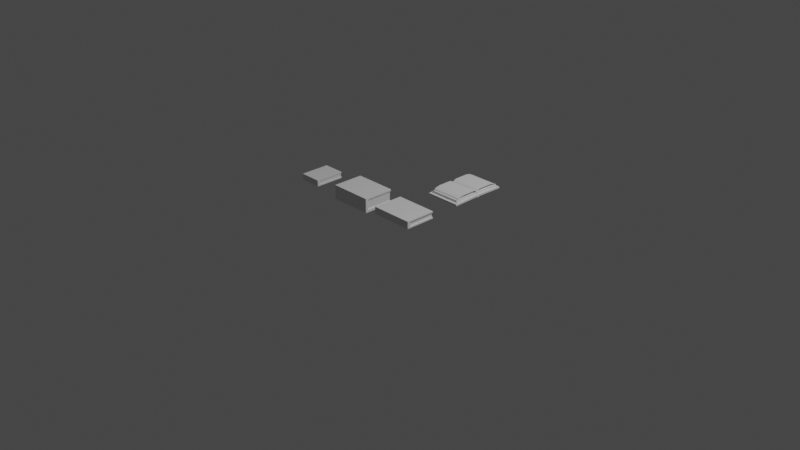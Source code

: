 # Source: Books.blend  (saved by Blender 3.6.11; exported with 4.5.12 LTS)
import bpy
from mathutils import Matrix  # noqa: F401  (used for matrix-valued properties, if any)

bpy.ops.wm.read_factory_settings(use_empty=True)
scene = bpy.context.scene
scene.name = 'Scene'

# ---- collections
col_collection = bpy.data.collections.new('Collection'); scene.collection.children.link(col_collection)

# ---- materials (node trees are filled in below, after node groups)
mat_material = bpy.data.materials.new('Material')
mat_material.alpha_threshold = 0.0
mat_material.use_transparent_shadow = False
mat_material.roughness = 0.5
mat_material.line_color = (0.0, 0.0, 0.0, 1.0)

# ---- material node trees
mat_material.use_nodes = True; mat_material.node_tree.nodes.clear()
_N = mat_material.node_tree.nodes; _L = mat_material.node_tree.links
n0 = _N.new('ShaderNodeOutputMaterial'); n0.name = 'Material Output'; n0.location = (300, 300)
n1 = _N.new('ShaderNodeBsdfPrincipled'); n1.name = 'Principled BSDF'; n1.location = (10, 300)
n1.distribution = 'GGX'
n1.subsurface_method = 'RANDOM_WALK_SKIN'
n1.inputs[3].default_value = 1.45
n1.inputs[27].default_value = (0.0, 0.0, 0.0, 1.0)
n1.inputs[28].default_value = 1.0
_L.new(n1.outputs[0], n0.inputs[0])
n0.is_active_output = True

# ---- world
world_world = bpy.data.worlds.new('World'); scene.world = world_world
world_world.use_nodes = True; world_world.node_tree.nodes.clear()
_N = world_world.node_tree.nodes; _L = world_world.node_tree.links
n0 = _N.new('ShaderNodeOutputWorld'); n0.name = 'World Output'; n0.location = (300, 300)
n1 = _N.new('ShaderNodeBackground'); n1.name = 'Background'; n1.location = (10, 300)
n1.inputs[0].default_value = (0.05088, 0.05088, 0.05088, 1.0)
_L.new(n1.outputs[0], n0.inputs[0])
n0.is_active_output = True
world_world.color = (0.05088, 0.05088, 0.05088)
world_world.use_sun_shadow = False
world_world.sun_shadow_jitter_overblur = 0.0

# ---- cameras
cam_camera = bpy.data.cameras.new('Camera')
cam_camera.clip_end = 100.0
cam_camera.ortho_scale = 7.314

# ---- lights
light_light = bpy.data.lights.new('Light', 'POINT')
light_light.transmission_factor = 0.0
light_light.energy = 1000.0
light_light.shadow_soft_size = 0.1
light_light.shadow_maximum_resolution = 0.006
light_light.use_absolute_resolution = True

# ---- meshes
me_cube = bpy.data.meshes.new('Cube')
me_cube.from_pydata([(0.954, 0.9794, 0.1053), (1.0, 1.0, 0.02553), (1.0, -0.4594, 0.1341), (1.0, -0.4594, 0.02553), (-0.9693, 0.945, 0.1053), (-1.0, 1.0, 0.02553), (-1.0, -0.4594, 0.02553), (1.0, -0.4594, 0.2643), (0.954, 0.9793, 0.2885), (-0.9693, 0.945, 0.2885), (1.0, -0.4594, 0.3684), (-1.0, -0.4594, 0.3684), (1.0, 1.0, 0.3684), (-1.0, 1.0, 0.3684), (-1.0, -0.4594, 0.07982), (-0.9693, 0.945, 0.1052), (-0.9693, 0.945, 0.2887), (-1.0, -0.4594, 0.3163), (-0.9693, -0.302, 0.2887), (-0.9693, -0.302, 0.1052), (0.954, -0.3001, 0.107), (0.954, -0.3001, 0.2862), (-1.0, 1.0, 0.09615), (1.0, 1.0, 0.09615), (-1.0, 1.0, 0.303), (1.0, 1.0, 0.303), (-1.0, 1.0, 0.096), (-1.0, 1.0, 0.3032), (-1.0, -0.343, 0.3032), (-1.0, -0.343, 0.096), (1.0, -0.3278, 0.09794), (1.0, -0.3278, 0.3006)], [], [(14, 17, 28, 29), (2, 7, 10, 11, 17, 14, 6, 3), (5, 1, 3, 6), (1, 23, 30, 2, 3), (5, 26, 22, 23, 1), (25, 24, 27, 13, 12), (0, 4, 9, 8), (12, 13, 11, 10), (7, 31, 25, 12, 10), (6, 14, 29, 26, 5), (18, 16, 9, 4, 15, 19), (27, 28, 17, 11, 13), (20, 0, 8, 21), (2, 30, 31, 7), (4, 0, 23, 22), (8, 9, 24, 25), (15, 4, 22, 26), (9, 16, 27, 24), (16, 18, 28, 27), (19, 15, 26, 29), (18, 19, 29, 28), (0, 20, 30, 23), (21, 8, 25, 31), (20, 21, 31, 30)])
_uv = me_cube.uv_layers.new(name='UVMap')
_uv.uv.foreach_set('vector', [0.5, 0.0, 0.625, 0.0, 0.625, 0.125, 0.5, 0.125, 0.625, 0.75, 0.625, 0.75, 0.625, 0.75, 0.625, 1.0, 0.625, 1.0, 0.5, 1.0, 0.375, 1.0, 0.375, 0.75, 0.125, 0.5, 0.375, 0.5, 0.375, 0.75, 0.125, 0.75, 0.375, 0.5, 0.625, 0.5, 0.625, 0.625, 0.625, 0.75, 0.375, 0.75, 0.375, 0.25, 0.5, 0.25, 0.625, 0.25, 0.625, 0.5, 0.375, 0.5, 0.625, 0.5, 0.625, 0.25, 0.625, 0.25, 0.625, 0.25, 0.625, 0.5, 0.625, 0.5, 0.5665, 0.2467, 0.6177, 0.2467, 0.625, 0.5, 0.625, 0.5, 0.875, 0.5, 0.875, 0.75, 0.625, 0.75, 0.625, 0.75, 0.625, 0.625, 0.625, 0.5, 0.625, 0.5, 0.625, 0.75, 0.375, 0.0, 0.5, 0.0, 0.5, 0.125, 0.5, 0.25, 0.375, 0.25, 0.6063, 0.1283, 0.6178, 0.2467, 0.6177, 0.2467, 0.5665, 0.2467, 0.5657, 0.2467, 0.5189, 0.1283, 0.625, 0.25, 0.625, 0.125, 0.625, 0.0, 0.625, 0.0, 0.625, 0.25, 0.625, 0.6217, 0.625, 0.5, 0.625, 0.5, 0.625, 0.6217, 0.625, 0.75, 0.625, 0.625, 0.625, 0.625, 0.625, 0.75, 0.5665, 0.2467, 0.625, 0.5, 0.625, 0.5, 0.625, 0.25, 0.625, 0.5, 0.6177, 0.2467, 0.625, 0.25, 0.625, 0.5, 0.5657, 0.2467, 0.5665, 0.2467, 0.625, 0.25, 0.5, 0.25, 0.6177, 0.2467, 0.6178, 0.2467, 0.625, 0.25, 0.625, 0.25, 0.6178, 0.2467, 0.6063, 0.1283, 0.625, 0.125, 0.625, 0.25, 0.5189, 0.1283, 0.5657, 0.2467, 0.5, 0.25, 0.5, 0.125, 0.6063, 0.1283, 0.5189, 0.1283, 0.5, 0.125, 0.625, 0.125, 0.625, 0.5, 0.625, 0.6217, 0.625, 0.625, 0.625, 0.5, 0.625, 0.6217, 0.625, 0.5, 0.625, 0.5, 0.625, 0.625, 0.625, 0.6217, 0.625, 0.6217, 0.625, 0.625, 0.625, 0.625])
me_cube.materials.append(mat_material)
me_cube.use_mirror_vertex_groups = False
me_cube.update()
me_cube_001 = bpy.data.meshes.new('Cube.001')
me_cube_001.from_pydata([(0.954, 0.9794, -0.01807), (1.0, 1.0, -0.1492), (1.0, -0.4594, 0.04912), (1.0, -0.4594, -0.1492), (-0.9693, 0.945, -0.01807), (-1.0, 1.0, -0.1492), (-1.0, -0.4594, -0.1492), (1.0, -0.4594, 0.3526), (0.954, 0.9793, 0.4163), (-0.9693, 0.945, 0.4163), (1.0, -0.4594, 0.5194), (-1.0, -0.4594, 0.5194), (1.0, 1.0, 0.5194), (-1.0, 1.0, 0.5194), (-1.0, -0.4594, -0.07744), (-0.9693, 0.945, -0.01839), (-0.9693, 0.945, 0.4166), (-1.0, -0.4594, 0.4739), (-0.9693, -0.3147, 0.4166), (-0.9693, -0.3147, -0.01839), (0.954, -0.3018, -0.01422), (0.954, -0.3018, 0.4134), (-1.0, 1.0, -0.03918), (1.0, 1.0, -0.03918), (-1.0, 1.0, 0.4347), (1.0, 1.0, 0.4347), (-1.0, 1.0, -0.03952), (-1.0, 1.0, 0.435), (-1.0, -0.3303, 0.435), (-1.0, -0.3303, -0.03952), (1.0, -0.326, -0.03507), (1.0, -0.326, 0.4316)], [], [(14, 17, 28, 29), (2, 7, 10, 11, 17, 14, 6, 3), (5, 1, 3, 6), (1, 23, 30, 2, 3), (5, 26, 22, 23, 1), (25, 24, 27, 13, 12), (0, 4, 9, 8), (12, 13, 11, 10), (7, 31, 25, 12, 10), (6, 14, 29, 26, 5), (18, 16, 9, 4, 15, 19), (27, 28, 17, 11, 13), (20, 0, 8, 21), (2, 30, 31, 7), (4, 0, 23, 22), (8, 9, 24, 25), (15, 4, 22, 26), (9, 16, 27, 24), (16, 18, 28, 27), (19, 15, 26, 29), (18, 19, 29, 28), (0, 20, 30, 23), (21, 8, 25, 31), (20, 21, 31, 30)])
_uv = me_cube_001.uv_layers.new(name='UVMap')
_uv.uv.foreach_set('vector', [0.5, 0.0, 0.625, 0.0, 0.625, 0.125, 0.5, 0.125, 0.625, 0.75, 0.625, 0.75, 0.625, 0.75, 0.625, 1.0, 0.625, 1.0, 0.5, 1.0, 0.375, 1.0, 0.375, 0.75, 0.125, 0.5, 0.375, 0.5, 0.375, 0.75, 0.125, 0.75, 0.375, 0.5, 0.625, 0.5, 0.625, 0.625, 0.625, 0.75, 0.375, 0.75, 0.375, 0.25, 0.5, 0.25, 0.625, 0.25, 0.625, 0.5, 0.375, 0.5, 0.625, 0.5, 0.625, 0.25, 0.625, 0.25, 0.625, 0.25, 0.625, 0.5, 0.625, 0.5, 0.5665, 0.2467, 0.6177, 0.2467, 0.625, 0.5, 0.625, 0.5, 0.875, 0.5, 0.875, 0.75, 0.625, 0.75, 0.625, 0.75, 0.625, 0.625, 0.625, 0.5, 0.625, 0.5, 0.625, 0.75, 0.375, 0.0, 0.5, 0.0, 0.5, 0.125, 0.5, 0.25, 0.375, 0.25, 0.6063, 0.1283, 0.6178, 0.2467, 0.6177, 0.2467, 0.5665, 0.2467, 0.5657, 0.2467, 0.5189, 0.1283, 0.625, 0.25, 0.625, 0.125, 0.625, 0.0, 0.625, 0.0, 0.625, 0.25, 0.625, 0.6217, 0.625, 0.5, 0.625, 0.5, 0.625, 0.6217, 0.625, 0.75, 0.625, 0.625, 0.625, 0.625, 0.625, 0.75, 0.5665, 0.2467, 0.625, 0.5, 0.625, 0.5, 0.625, 0.25, 0.625, 0.5, 0.6177, 0.2467, 0.625, 0.25, 0.625, 0.5, 0.5657, 0.2467, 0.5665, 0.2467, 0.625, 0.25, 0.5, 0.25, 0.6177, 0.2467, 0.6178, 0.2467, 0.625, 0.25, 0.625, 0.25, 0.6178, 0.2467, 0.6063, 0.1283, 0.625, 0.125, 0.625, 0.25, 0.5189, 0.1283, 0.5657, 0.2467, 0.5, 0.25, 0.5, 0.125, 0.6063, 0.1283, 0.5189, 0.1283, 0.5, 0.125, 0.625, 0.125, 0.625, 0.5, 0.625, 0.6217, 0.625, 0.625, 0.625, 0.5, 0.625, 0.6217, 0.625, 0.5, 0.625, 0.5, 0.625, 0.625, 0.625, 0.6217, 0.625, 0.6217, 0.625, 0.625, 0.625, 0.625])
me_cube_001.materials.append(mat_material)
me_cube_001.use_mirror_vertex_groups = False
me_cube_001.update()
me_cube_002 = bpy.data.meshes.new('Cube.002')
me_cube_002.from_pydata([(0.954, 0.9794, 0.1082), (1.0, 1.0, 0.02553), (1.0, -0.4594, 0.1341), (1.0, -0.4594, 0.02553), (-0.9693, 0.945, 0.1082), (-1.0, 1.0, 0.02553), (-1.0, -0.4594, 0.02553), (1.0, -0.4594, 0.2643), (0.954, 0.9793, 0.2868), (-0.9693, 0.945, 0.2868), (1.0, -0.4594, 0.3684), (-1.0, -0.4594, 0.3684), (1.0, 1.0, 0.3684), (-1.0, 1.0, 0.3684), (-1.0, -0.4594, 0.07982), (-0.9693, 0.945, 0.108), (-0.9693, 0.945, 0.2871), (-1.0, -0.4594, 0.3163), (-0.9693, -0.3072, 0.2871), (-0.9693, -0.3072, 0.108), (0.954, -0.3087, 0.111), (0.954, -0.3087, 0.284), (-1.0, 1.0, 0.09289), (1.0, 1.0, 0.09289), (-1.0, 1.0, 0.3048), (1.0, 1.0, 0.3048), (-1.0, 1.0, 0.09265), (-1.0, 1.0, 0.3051), (-1.0, -0.3378, 0.3051), (-1.0, -0.3378, 0.09265), (1.0, -0.3192, 0.09588), (1.0, -0.3192, 0.3018)], [], [(14, 17, 28, 29), (2, 7, 10, 11, 17, 14, 6, 3), (5, 1, 3, 6), (1, 23, 30, 2, 3), (5, 26, 22, 23, 1), (25, 24, 27, 13, 12), (0, 4, 9, 8), (12, 13, 11, 10), (7, 31, 25, 12, 10), (6, 14, 29, 26, 5), (18, 16, 9, 4, 15, 19), (27, 28, 17, 11, 13), (20, 0, 8, 21), (2, 30, 31, 7), (4, 0, 23, 22), (8, 9, 24, 25), (15, 4, 22, 26), (9, 16, 27, 24), (16, 18, 28, 27), (19, 15, 26, 29), (18, 19, 29, 28), (0, 20, 30, 23), (21, 8, 25, 31), (20, 21, 31, 30)])
_uv = me_cube_002.uv_layers.new(name='UVMap')
_uv.uv.foreach_set('vector', [0.5, 0.0, 0.625, 0.0, 0.625, 0.125, 0.5, 0.125, 0.625, 0.75, 0.625, 0.75, 0.625, 0.75, 0.625, 1.0, 0.625, 1.0, 0.5, 1.0, 0.375, 1.0, 0.375, 0.75, 0.125, 0.5, 0.375, 0.5, 0.375, 0.75, 0.125, 0.75, 0.375, 0.5, 0.625, 0.5, 0.625, 0.625, 0.625, 0.75, 0.375, 0.75, 0.375, 0.25, 0.5, 0.25, 0.625, 0.25, 0.625, 0.5, 0.375, 0.5, 0.625, 0.5, 0.625, 0.25, 0.625, 0.25, 0.625, 0.25, 0.625, 0.5, 0.625, 0.5, 0.5665, 0.2467, 0.6177, 0.2467, 0.625, 0.5, 0.625, 0.5, 0.875, 0.5, 0.875, 0.75, 0.625, 0.75, 0.625, 0.75, 0.625, 0.625, 0.625, 0.5, 0.625, 0.5, 0.625, 0.75, 0.375, 0.0, 0.5, 0.0, 0.5, 0.125, 0.5, 0.25, 0.375, 0.25, 0.6063, 0.1283, 0.6178, 0.2467, 0.6177, 0.2467, 0.5665, 0.2467, 0.5657, 0.2467, 0.5189, 0.1283, 0.625, 0.25, 0.625, 0.125, 0.625, 0.0, 0.625, 0.0, 0.625, 0.25, 0.625, 0.6217, 0.625, 0.5, 0.625, 0.5, 0.625, 0.6217, 0.625, 0.75, 0.625, 0.625, 0.625, 0.625, 0.625, 0.75, 0.5665, 0.2467, 0.625, 0.5, 0.625, 0.5, 0.625, 0.25, 0.625, 0.5, 0.6177, 0.2467, 0.625, 0.25, 0.625, 0.5, 0.5657, 0.2467, 0.5665, 0.2467, 0.625, 0.25, 0.5, 0.25, 0.6177, 0.2467, 0.6178, 0.2467, 0.625, 0.25, 0.625, 0.25, 0.6178, 0.2467, 0.6063, 0.1283, 0.625, 0.125, 0.625, 0.25, 0.5189, 0.1283, 0.5657, 0.2467, 0.5, 0.25, 0.5, 0.125, 0.6063, 0.1283, 0.5189, 0.1283, 0.5, 0.125, 0.625, 0.125, 0.625, 0.5, 0.625, 0.6217, 0.625, 0.625, 0.625, 0.5, 0.625, 0.6217, 0.625, 0.5, 0.625, 0.5, 0.625, 0.625, 0.625, 0.6217, 0.625, 0.6217, 0.625, 0.625, 0.625, 0.625])
me_cube_002.materials.append(mat_material)
me_cube_002.use_mirror_vertex_groups = False
me_cube_002.update()
me_cube_003 = bpy.data.meshes.new('Cube.003')
me_cube_003.from_pydata([(-1.686, -1.524, -1.0), (-1.686, -1.524, -0.6504), (-1.686, 1.0, -0.8698), (-1.686, 1.0, -0.5203), (1.543, -1.524, -1.0), (1.543, -1.524, -0.6504), (1.543, 1.0, -0.8698), (1.543, 1.0, -0.5203), (-1.686, 1.042, -0.6504), (-1.686, 1.042, -1.0), (1.543, 1.042, -1.0), (1.543, 1.042, -0.6504), (-1.686, 1.246, -0.6504), (-1.686, 1.246, -1.0), (1.543, 1.246, -1.0), (1.543, 1.246, -0.6504), (-1.686, 1.28, -0.5203), (-1.686, 1.28, -0.8698), (1.543, 1.28, -0.8698), (1.543, 1.28, -0.5203), (-1.686, 3.766, -0.6504), (-1.686, 3.766, -1.0), (1.543, 3.766, -1.0), (1.543, 3.766, -0.6504)], [], [(0, 1, 3, 2), (3, 7, 11, 8), (6, 7, 5, 4), (4, 5, 1, 0), (2, 6, 4, 0), (7, 3, 1, 5), (10, 9, 13, 14), (2, 3, 8, 9), (7, 6, 10, 11), (6, 2, 9, 10), (12, 15, 19, 16), (8, 11, 15, 12), (9, 8, 12, 13), (11, 10, 14, 15), (19, 18, 22, 23), (13, 12, 16, 17), (15, 14, 18, 19), (14, 13, 17, 18), (21, 20, 23, 22), (18, 17, 21, 22), (16, 19, 23, 20), (17, 16, 20, 21)])
_uv = me_cube_003.uv_layers.new(name='UVMap')
_uv.uv.foreach_set('vector', [0.375, 0.0, 0.625, 0.0, 0.625, 0.25, 0.375, 0.25, 0.875, 0.5, 0.625, 0.5, 0.625, 0.5, 0.875, 0.5, 0.375, 0.5, 0.625, 0.5, 0.625, 0.75, 0.375, 0.75, 0.375, 0.75, 0.625, 0.75, 0.625, 1.0, 0.375, 1.0, 0.125, 0.5, 0.375, 0.5, 0.375, 0.75, 0.125, 0.75, 0.625, 0.5, 0.875, 0.5, 0.875, 0.75, 0.625, 0.75, 0.375, 0.5, 0.125, 0.5, 0.125, 0.5, 0.375, 0.5, 0.375, 0.25, 0.625, 0.25, 0.625, 0.25, 0.375, 0.25, 0.625, 0.5, 0.375, 0.5, 0.375, 0.5, 0.625, 0.5, 0.375, 0.5, 0.125, 0.5, 0.125, 0.5, 0.375, 0.5, 0.875, 0.5, 0.625, 0.5, 0.625, 0.5, 0.875, 0.5, 0.875, 0.5, 0.625, 0.5, 0.625, 0.5, 0.875, 0.5, 0.375, 0.25, 0.625, 0.25, 0.625, 0.25, 0.375, 0.25, 0.625, 0.5, 0.375, 0.5, 0.375, 0.5, 0.625, 0.5, 0.625, 0.5, 0.375, 0.5, 0.375, 0.5, 0.625, 0.5, 0.375, 0.25, 0.625, 0.25, 0.625, 0.25, 0.375, 0.25, 0.625, 0.5, 0.375, 0.5, 0.375, 0.5, 0.625, 0.5, 0.375, 0.5, 0.125, 0.5, 0.125, 0.5, 0.375, 0.5, 0.375, 0.25, 0.625, 0.25, 0.625, 0.5, 0.375, 0.5, 0.375, 0.5, 0.125, 0.5, 0.125, 0.5, 0.375, 0.5, 0.875, 0.5, 0.625, 0.5, 0.625, 0.5, 0.875, 0.5, 0.375, 0.25, 0.625, 0.25, 0.625, 0.25, 0.375, 0.25])
me_cube_003.update()
me_cube_004 = bpy.data.meshes.new('Cube.004')
me_cube_004.from_pydata([(-1.0, -1.0, -1.0), (-0.5186, -0.5186, 2.963), (-1.0, 1.0, -1.0), (-0.5186, 0.5186, 2.963), (1.0, -1.0, -1.0), (0.5186, -0.5186, 2.963), (1.0, 1.0, -1.0), (0.5186, 0.5186, 2.963), (-1.0, -1.0, 1.0), (-1.0, 1.0, 1.0), (1.0, 1.0, 1.0), (1.0, -1.0, 1.0), (-0.7117, -0.7117, 1.922), (-0.7117, 0.7117, 1.922), (0.7117, 0.7117, 1.922), (0.7117, -0.7117, 1.922)], [], [(0, 8, 9, 2), (2, 9, 10, 6), (6, 10, 11, 4), (4, 11, 8, 0), (2, 6, 4, 0), (7, 3, 1, 5), (12, 13, 9, 8), (13, 14, 10, 9), (14, 15, 11, 10), (15, 12, 8, 11), (1, 3, 13, 12), (3, 7, 14, 13), (7, 5, 15, 14), (5, 1, 12, 15)])
_uv = me_cube_004.uv_layers.new(name='UVMap')
_uv.uv.foreach_set('vector', [0.375, 0.0, 0.625, 0.0, 0.625, 0.25, 0.375, 0.25, 0.375, 0.25, 0.625, 0.25, 0.625, 0.5, 0.375, 0.5, 0.375, 0.5, 0.625, 0.5, 0.625, 0.75, 0.375, 0.75, 0.375, 0.75, 0.625, 0.75, 0.625, 1.0, 0.375, 1.0, 0.125, 0.5, 0.375, 0.5, 0.375, 0.75, 0.125, 0.75, 0.6852, 0.5602, 0.8148, 0.5602, 0.8148, 0.6898, 0.6852, 0.6898, 0.839, 0.714, 0.839, 0.536, 0.875, 0.5, 0.875, 0.75, 0.839, 0.536, 0.661, 0.536, 0.625, 0.5, 0.875, 0.5, 0.661, 0.536, 0.661, 0.714, 0.625, 0.75, 0.625, 0.5, 0.661, 0.714, 0.839, 0.714, 0.875, 0.75, 0.625, 0.75, 0.8148, 0.6898, 0.8148, 0.5602, 0.839, 0.536, 0.839, 0.714, 0.8148, 0.5602, 0.6852, 0.5602, 0.661, 0.536, 0.839, 0.536, 0.6852, 0.5602, 0.6852, 0.6898, 0.661, 0.714, 0.661, 0.536, 0.6852, 0.6898, 0.8148, 0.6898, 0.839, 0.714, 0.661, 0.714])
me_cube_004.update()
me_cube_005 = bpy.data.meshes.new('Cube.005')
me_cube_005.from_pydata([(-1.0, -1.0, -1.0), (-0.6126, -0.6126, 2.803), (-1.0, 1.0, -1.0), (-0.6126, 0.6126, 2.803), (1.0, -1.0, -1.0), (0.6126, -0.6126, 2.803), (1.0, 1.0, -1.0), (0.6126, 0.6126, 2.803), (-1.0, -1.0, 1.0), (-1.0, 1.0, 1.0), (1.0, 1.0, 1.0), (1.0, -1.0, 1.0), (-0.8423, -0.8423, 1.877), (-0.8423, 0.8423, 1.877), (0.8423, 0.8423, 1.877), (0.8423, -0.8423, 1.877)], [], [(0, 8, 9, 2), (2, 9, 10, 6), (6, 10, 11, 4), (4, 11, 8, 0), (2, 6, 4, 0), (7, 3, 1, 5), (12, 13, 9, 8), (13, 14, 10, 9), (14, 15, 11, 10), (15, 12, 8, 11), (1, 3, 13, 12), (3, 7, 14, 13), (7, 5, 15, 14), (5, 1, 12, 15)])
_uv = me_cube_005.uv_layers.new(name='UVMap')
_uv.uv.foreach_set('vector', [0.375, 0.0, 0.625, 0.0, 0.625, 0.25, 0.375, 0.25, 0.375, 0.25, 0.625, 0.25, 0.625, 0.5, 0.375, 0.5, 0.375, 0.5, 0.625, 0.5, 0.625, 0.75, 0.375, 0.75, 0.375, 0.75, 0.625, 0.75, 0.625, 1.0, 0.375, 1.0, 0.125, 0.5, 0.375, 0.5, 0.375, 0.75, 0.125, 0.75, 0.6734, 0.5484, 0.8266, 0.5484, 0.8266, 0.7016, 0.6734, 0.7016, 0.8553, 0.7303, 0.8553, 0.5197, 0.875, 0.5, 0.875, 0.75, 0.8553, 0.5197, 0.6447, 0.5197, 0.625, 0.5, 0.875, 0.5, 0.6447, 0.5197, 0.6447, 0.7303, 0.625, 0.75, 0.625, 0.5, 0.6447, 0.7303, 0.8553, 0.7303, 0.875, 0.75, 0.625, 0.75, 0.8266, 0.7016, 0.8266, 0.5484, 0.8553, 0.5197, 0.8553, 0.7303, 0.8266, 0.5484, 0.6734, 0.5484, 0.6447, 0.5197, 0.8553, 0.5197, 0.6734, 0.5484, 0.6734, 0.7016, 0.6447, 0.7303, 0.6447, 0.5197, 0.6734, 0.7016, 0.8266, 0.7016, 0.8553, 0.7303, 0.6447, 0.7303])
me_cube_005.update()
me_cube_006 = bpy.data.meshes.new('Cube.006')
me_cube_006.from_pydata([(-0.7549, -0.5057, -4.887), (-0.7549, -0.5057, -4.508), (-0.7549, 0.4747, -4.887), (-0.7549, 0.4747, -4.508), (1.245, -0.5057, -4.887), (1.245, -0.5057, -4.508), (1.245, 0.4747, -4.887), (1.245, 0.4747, -4.508), (-0.7549, 0.6128, -4.79), (-0.7549, 0.6128, -5.169), (1.245, 0.6128, -5.169), (1.245, 0.6128, -4.79), (-0.7549, 0.7526, -5.698), (-0.7549, 0.7417, -6.047), (1.245, 0.7417, -6.047), (1.245, 0.7526, -5.698), (-0.7549, 0.829, -6.978), (-0.7549, 0.8013, -6.997), (1.245, 0.8013, -6.997), (1.245, 0.829, -6.978), (-0.7549, 0.8311, -7.54), (-0.7549, 0.8034, -7.559), (1.245, 0.8034, -7.559), (1.245, 0.8311, -7.54), (-0.7549, -0.7934, -5.594), (-0.7549, -0.8017, -5.233), (1.245, -0.8017, -5.233), (1.245, -0.7934, -5.594), (-0.7549, -0.9384, -6.217), (-0.7549, -0.9529, -5.894), (1.245, -0.9529, -5.894), (1.245, -0.9384, -6.217), (-0.7549, -1.013, -6.711), (-0.7549, -1.028, -6.658), (1.245, -1.028, -6.658), (1.245, -1.013, -6.711)], [], [(0, 1, 3, 2), (3, 7, 11, 8), (6, 7, 5, 4), (5, 1, 25, 26), (2, 6, 4, 0), (7, 3, 1, 5), (8, 11, 15, 12), (2, 3, 8, 9), (7, 6, 10, 11), (6, 2, 9, 10), (12, 15, 19, 16), (9, 8, 12, 13), (11, 10, 14, 15), (10, 9, 13, 14), (16, 19, 23, 20), (13, 12, 16, 17), (15, 14, 18, 19), (14, 13, 17, 18), (21, 20, 23, 22), (17, 16, 20, 21), (19, 18, 22, 23), (18, 17, 21, 22), (27, 26, 30, 31), (4, 5, 26, 27), (1, 0, 24, 25), (0, 4, 27, 24), (28, 31, 35, 32), (24, 27, 31, 28), (25, 24, 28, 29), (26, 25, 29, 30), (35, 34, 33, 32), (29, 28, 32, 33), (30, 29, 33, 34), (31, 30, 34, 35)])
_uv = me_cube_006.uv_layers.new(name='UVMap')
_uv.uv.foreach_set('vector', [0.375, 0.0, 0.625, 0.0, 0.625, 0.25, 0.375, 0.25, 0.875, 0.5, 0.625, 0.5, 0.625, 0.5, 0.875, 0.5, 0.375, 0.5, 0.625, 0.5, 0.625, 0.75, 0.375, 0.75, 0.625, 0.75, 0.875, 0.75, 0.875, 0.75, 0.625, 0.75, 0.125, 0.5, 0.375, 0.5, 0.375, 0.75, 0.125, 0.75, 0.625, 0.5, 0.875, 0.5, 0.875, 0.75, 0.625, 0.75, 0.875, 0.5, 0.625, 0.5, 0.625, 0.5, 0.875, 0.5, 0.375, 0.25, 0.625, 0.25, 0.625, 0.25, 0.375, 0.25, 0.625, 0.5, 0.375, 0.5, 0.375, 0.5, 0.625, 0.5, 0.375, 0.5, 0.125, 0.5, 0.125, 0.5, 0.375, 0.5, 0.875, 0.5, 0.625, 0.5, 0.625, 0.5, 0.875, 0.5, 0.375, 0.25, 0.625, 0.25, 0.625, 0.25, 0.375, 0.25, 0.625, 0.5, 0.375, 0.5, 0.375, 0.5, 0.625, 0.5, 0.375, 0.5, 0.125, 0.5, 0.125, 0.5, 0.375, 0.5, 0.875, 0.5, 0.625, 0.5, 0.625, 0.5, 0.875, 0.5, 0.375, 0.25, 0.625, 0.25, 0.625, 0.25, 0.375, 0.25, 0.625, 0.5, 0.375, 0.5, 0.375, 0.5, 0.625, 0.5, 0.375, 0.5, 0.125, 0.5, 0.125, 0.5, 0.375, 0.5, 0.375, 0.25, 0.625, 0.25, 0.625, 0.5, 0.375, 0.5, 0.375, 0.25, 0.625, 0.25, 0.625, 0.25, 0.375, 0.25, 0.625, 0.5, 0.375, 0.5, 0.375, 0.5, 0.625, 0.5, 0.375, 0.5, 0.125, 0.5, 0.125, 0.5, 0.375, 0.5, 0.375, 0.75, 0.625, 0.75, 0.625, 0.75, 0.375, 0.75, 0.375, 0.75, 0.625, 0.75, 0.625, 0.75, 0.375, 0.75, 0.625, 0.0, 0.375, 0.0, 0.375, 0.0, 0.625, 0.0, 0.125, 0.75, 0.375, 0.75, 0.375, 0.75, 0.125, 0.75, 0.125, 0.75, 0.375, 0.75, 0.375, 0.75, 0.125, 0.75, 0.125, 0.75, 0.375, 0.75, 0.375, 0.75, 0.125, 0.75, 0.625, 0.0, 0.375, 0.0, 0.375, 0.0, 0.625, 0.0, 0.625, 0.75, 0.875, 0.75, 0.875, 0.75, 0.625, 0.75, 0.375, 0.75, 0.625, 0.75, 0.625, 1.0, 0.375, 1.0, 0.625, 0.0, 0.375, 0.0, 0.375, 0.0, 0.625, 0.0, 0.625, 0.75, 0.875, 0.75, 0.875, 0.75, 0.625, 0.75, 0.375, 0.75, 0.625, 0.75, 0.625, 0.75, 0.375, 0.75])
me_cube_006.update()
me_cube_007 = bpy.data.meshes.new('Cube.007')
me_cube_007.from_pydata([(-0.7549, -0.5057, -4.887), (-0.7549, -0.5057, -4.508), (-0.7549, 0.4747, -4.887), (-0.7549, 0.4747, -4.508), (1.245, -0.5057, -4.887), (1.245, -0.5057, -4.508), (1.245, 0.4747, -4.887), (1.245, 0.4747, -4.508), (-0.7549, 0.6128, -4.79), (-0.7549, 0.6128, -5.169), (1.245, 0.6128, -5.169), (1.245, 0.6128, -4.79), (-0.7549, 0.7526, -5.698), (-0.7549, 0.7417, -6.047), (1.245, 0.7417, -6.047), (1.245, 0.7526, -5.698), (-0.7549, 0.829, -6.978), (-0.7549, 0.8013, -6.997), (1.245, 0.8013, -6.997), (1.245, 0.829, -6.978), (-0.7549, 0.8311, -7.54), (-0.7549, 0.8034, -7.559), (1.245, 0.8034, -7.559), (1.245, 0.8311, -7.54), (-0.7549, -0.7934, -5.594), (-0.7549, -0.8017, -5.233), (1.245, -0.8017, -5.233), (1.245, -0.7934, -5.594), (-0.7549, -0.9384, -6.217), (-0.7549, -0.9529, -5.894), (1.245, -0.9529, -5.894), (1.245, -0.9384, -6.217), (-0.7549, -1.013, -6.711), (-0.7549, -1.028, -6.658), (1.245, -1.028, -6.658), (1.245, -1.013, -6.711)], [], [(0, 1, 3, 2), (3, 7, 11, 8), (6, 7, 5, 4), (5, 1, 25, 26), (2, 6, 4, 0), (7, 3, 1, 5), (8, 11, 15, 12), (2, 3, 8, 9), (7, 6, 10, 11), (6, 2, 9, 10), (12, 15, 19, 16), (9, 8, 12, 13), (11, 10, 14, 15), (10, 9, 13, 14), (16, 19, 23, 20), (13, 12, 16, 17), (15, 14, 18, 19), (14, 13, 17, 18), (21, 20, 23, 22), (17, 16, 20, 21), (19, 18, 22, 23), (18, 17, 21, 22), (27, 26, 30, 31), (4, 5, 26, 27), (1, 0, 24, 25), (0, 4, 27, 24), (28, 31, 35, 32), (24, 27, 31, 28), (25, 24, 28, 29), (26, 25, 29, 30), (35, 34, 33, 32), (29, 28, 32, 33), (30, 29, 33, 34), (31, 30, 34, 35)])
_uv = me_cube_007.uv_layers.new(name='UVMap')
_uv.uv.foreach_set('vector', [0.375, 0.0, 0.625, 0.0, 0.625, 0.25, 0.375, 0.25, 0.875, 0.5, 0.625, 0.5, 0.625, 0.5, 0.875, 0.5, 0.375, 0.5, 0.625, 0.5, 0.625, 0.75, 0.375, 0.75, 0.625, 0.75, 0.875, 0.75, 0.875, 0.75, 0.625, 0.75, 0.125, 0.5, 0.375, 0.5, 0.375, 0.75, 0.125, 0.75, 0.625, 0.5, 0.875, 0.5, 0.875, 0.75, 0.625, 0.75, 0.875, 0.5, 0.625, 0.5, 0.625, 0.5, 0.875, 0.5, 0.375, 0.25, 0.625, 0.25, 0.625, 0.25, 0.375, 0.25, 0.625, 0.5, 0.375, 0.5, 0.375, 0.5, 0.625, 0.5, 0.375, 0.5, 0.125, 0.5, 0.125, 0.5, 0.375, 0.5, 0.875, 0.5, 0.625, 0.5, 0.625, 0.5, 0.875, 0.5, 0.375, 0.25, 0.625, 0.25, 0.625, 0.25, 0.375, 0.25, 0.625, 0.5, 0.375, 0.5, 0.375, 0.5, 0.625, 0.5, 0.375, 0.5, 0.125, 0.5, 0.125, 0.5, 0.375, 0.5, 0.875, 0.5, 0.625, 0.5, 0.625, 0.5, 0.875, 0.5, 0.375, 0.25, 0.625, 0.25, 0.625, 0.25, 0.375, 0.25, 0.625, 0.5, 0.375, 0.5, 0.375, 0.5, 0.625, 0.5, 0.375, 0.5, 0.125, 0.5, 0.125, 0.5, 0.375, 0.5, 0.375, 0.25, 0.625, 0.25, 0.625, 0.5, 0.375, 0.5, 0.375, 0.25, 0.625, 0.25, 0.625, 0.25, 0.375, 0.25, 0.625, 0.5, 0.375, 0.5, 0.375, 0.5, 0.625, 0.5, 0.375, 0.5, 0.125, 0.5, 0.125, 0.5, 0.375, 0.5, 0.375, 0.75, 0.625, 0.75, 0.625, 0.75, 0.375, 0.75, 0.375, 0.75, 0.625, 0.75, 0.625, 0.75, 0.375, 0.75, 0.625, 0.0, 0.375, 0.0, 0.375, 0.0, 0.625, 0.0, 0.125, 0.75, 0.375, 0.75, 0.375, 0.75, 0.125, 0.75, 0.125, 0.75, 0.375, 0.75, 0.375, 0.75, 0.125, 0.75, 0.125, 0.75, 0.375, 0.75, 0.375, 0.75, 0.125, 0.75, 0.625, 0.0, 0.375, 0.0, 0.375, 0.0, 0.625, 0.0, 0.625, 0.75, 0.875, 0.75, 0.875, 0.75, 0.625, 0.75, 0.375, 0.75, 0.625, 0.75, 0.625, 1.0, 0.375, 1.0, 0.625, 0.0, 0.375, 0.0, 0.375, 0.0, 0.625, 0.0, 0.625, 0.75, 0.875, 0.75, 0.875, 0.75, 0.625, 0.75, 0.375, 0.75, 0.625, 0.75, 0.625, 0.75, 0.375, 0.75])
me_cube_007.update()

# ---- objects
ob_cube = bpy.data.objects.new('Cube', me_cube)
ob_light = bpy.data.objects.new('Light', light_light)
ob_camera = bpy.data.objects.new('Camera', cam_camera)
ob_cube_001 = bpy.data.objects.new('Cube.001', me_cube_001)
ob_cube_002 = bpy.data.objects.new('Cube.002', me_cube_002)
ob_cube_003 = bpy.data.objects.new('Cube.003', me_cube_003)
ob_cube_004 = bpy.data.objects.new('Cube.004', me_cube_004)
ob_cube_005 = bpy.data.objects.new('Cube.005', me_cube_005)
ob_cube_006 = bpy.data.objects.new('Cube.006', me_cube_006)
ob_cube_007 = bpy.data.objects.new('Cube.007', me_cube_007)

# ---- transforms, parenting, visibility, modifiers, constraints
ob_cube.location = (0.0, 0.0, 0.0)
ob_cube.scale = (0.2405, 0.2405, 0.2405)
ob_cube.lock_rotations_4d = False
ob_cube.empty_display_type = 'ARROWS'
ob_cube.lineart.crease_threshold = 0.0
ob_light.location = (4.076, 1.005, 5.904)
ob_light.rotation_euler = (0.6503, 0.05522, 1.866)
ob_light.lock_rotations_4d = False
ob_light.empty_display_type = 'ARROWS'
ob_light.color = (0.0, 0.0, 0.0, 0.0)
ob_light.lineart.crease_threshold = 0.0
ob_camera.location = (7.359, -6.926, 4.958)
ob_camera.rotation_euler = (1.109, 0.0, 0.8149)
ob_camera.lock_rotations_4d = False
ob_camera.empty_display_type = 'ARROWS'
ob_camera.color = (0.0, 0.0, 0.0, 0.0)
ob_camera.display_type = 'WIRE'
ob_camera.lineart.crease_threshold = 0.0
ob_cube_001.location = (-0.6222, 0.0, 0.0)
ob_cube_001.scale = (0.2405, 0.2405, 0.2405)
ob_cube_001.lock_rotations_4d = False
ob_cube_001.empty_display_type = 'ARROWS'
ob_cube_001.lineart.crease_threshold = 0.0
ob_cube_002.location = (-1.288, 0.0, 0.0)
ob_cube_002.scale = (0.1251, 0.2299, 0.2065)
ob_cube_002.lock_rotations_4d = False
ob_cube_002.empty_display_type = 'ARROWS'
ob_cube_002.lineart.crease_threshold = 0.0
ob_cube_003.location = (0.0, 0.8218, 0.05381)
ob_cube_003.scale = (0.1248, 0.1249, 0.05543)
ob_cube_004.location = (-0.007953, 0.8144, 0.03252)
ob_cube_004.scale = (0.1739, 0.1507, 0.01101)
ob_cube_005.location = (-0.007953, 1.116, 0.03252)
ob_cube_005.scale = (0.1739, 0.1507, 0.01101)
ob_cube_006.location = (-0.0505, 0.8391, 0.1255)
ob_cube_006.scale = (0.1739, 0.1507, 0.01101)
ob_cube_007.location = (0.03472, 1.092, 0.1255)
ob_cube_007.rotation_euler = (0.0, 0.0, -3.142)
ob_cube_007.scale = (0.1739, 0.1507, 0.01101)

# ---- collection membership
col_collection.objects.link(ob_cube)
col_collection.objects.link(ob_light)
col_collection.objects.link(ob_camera)
col_collection.objects.link(ob_cube_001)
col_collection.objects.link(ob_cube_002)
col_collection.objects.link(ob_cube_003)
col_collection.objects.link(ob_cube_004)
col_collection.objects.link(ob_cube_005)
col_collection.objects.link(ob_cube_006)
col_collection.objects.link(ob_cube_007)

# ---- scene / render settings (as saved in the file)
scene.camera = ob_camera
scene.frame_start = 1; scene.frame_end = 250; scene.frame_set(1)
scene.render.engine = 'BLENDER_EEVEE_NEXT'
scene.cycles.sampling_pattern = 'TABULATED_SOBOL'
scene.view_settings.view_transform = 'Filmic'
bpy.context.view_layer.update()
